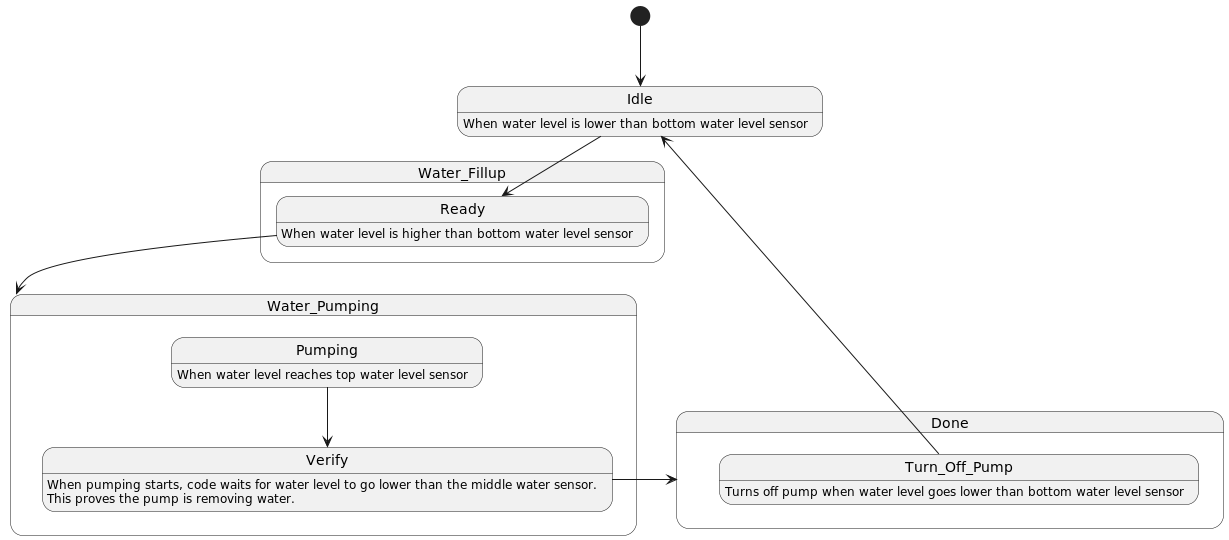

The diagram above was rendered by PlantUML. Its source (embedded in the PNG):
@startuml

[*] -Down-> Idle

state Water_Fillup {
Idle -Down-> Ready
Idle : When water level is lower than bottom water level sensor

Ready -Down-> Water_Pumping
Ready : When water level is higher than bottom water level sensor
}

state Water_Pumping {

Pumping -Down-> Verify
Pumping : When water level reaches top water level sensor

Verify -> Done
Verify : When pumping starts, code waits for water level to go lower than the middle water sensor.\nThis proves the pump is removing water.
}
 state Done {
Turn_Off_Pump -> Idle
Turn_Off_Pump : Turns off pump when water level goes lower than bottom water level sensor
  }



@enduml